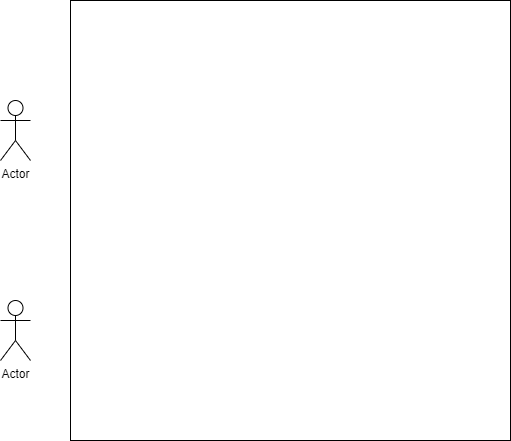

The diagram above was exported from draw.io. Its source (the exported page's mxGraphModel, read from the mxfile embedded in the PNG):
<mxGraphModel dx="1050" dy="590" grid="1" gridSize="10" guides="1" tooltips="1" connect="1" arrows="1" fold="1" page="1" pageScale="1" pageWidth="827" pageHeight="1169" math="0" shadow="0">
  <root>
    <mxCell id="0" />
    <mxCell id="1" parent="0" />
    <mxCell id="HKcluznGp-W6AqlHRwG2-1" value="Actor" style="shape=umlActor;verticalLabelPosition=bottom;verticalAlign=top;html=1;outlineConnect=0;" vertex="1" parent="1">
      <mxGeometry x="150" y="180" width="30" height="60" as="geometry" />
    </mxCell>
    <mxCell id="HKcluznGp-W6AqlHRwG2-2" value="Actor" style="shape=umlActor;verticalLabelPosition=bottom;verticalAlign=top;html=1;outlineConnect=0;" vertex="1" parent="1">
      <mxGeometry x="150" y="380" width="30" height="60" as="geometry" />
    </mxCell>
    <mxCell id="HKcluznGp-W6AqlHRwG2-6" value="" style="whiteSpace=wrap;html=1;aspect=fixed;" vertex="1" parent="1">
      <mxGeometry x="220" y="80" width="440" height="440" as="geometry" />
    </mxCell>
  </root>
</mxGraphModel>